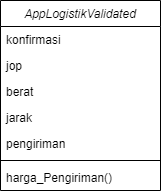

The diagram above was exported from draw.io. Its source (the exported page's mxGraphModel, read from the mxfile embedded in the PNG):
<mxGraphModel dx="1422" dy="786" grid="1" gridSize="10" guides="1" tooltips="1" connect="1" arrows="1" fold="1" page="1" pageScale="1" pageWidth="827" pageHeight="1169" math="0" shadow="0">
  <root>
    <mxCell id="WIyWlLk6GJQsqaUBKTNV-0" />
    <mxCell id="WIyWlLk6GJQsqaUBKTNV-1" parent="WIyWlLk6GJQsqaUBKTNV-0" />
    <mxCell id="zkfFHV4jXpPFQw0GAbJ--0" value="AppLogistikValidated" style="swimlane;fontStyle=2;align=center;verticalAlign=top;childLayout=stackLayout;horizontal=1;startSize=26;horizontalStack=0;resizeParent=1;resizeLast=0;collapsible=1;marginBottom=0;rounded=0;shadow=0;strokeWidth=1;" parent="WIyWlLk6GJQsqaUBKTNV-1" vertex="1">
      <mxGeometry x="220" y="120" width="160" height="190" as="geometry">
        <mxRectangle x="230" y="140" width="160" height="26" as="alternateBounds" />
      </mxGeometry>
    </mxCell>
    <mxCell id="zkfFHV4jXpPFQw0GAbJ--1" value="konfirmasi" style="text;align=left;verticalAlign=top;spacingLeft=4;spacingRight=4;overflow=hidden;rotatable=0;points=[[0,0.5],[1,0.5]];portConstraint=eastwest;" parent="zkfFHV4jXpPFQw0GAbJ--0" vertex="1">
      <mxGeometry y="26" width="160" height="26" as="geometry" />
    </mxCell>
    <mxCell id="zkfFHV4jXpPFQw0GAbJ--2" value="jop" style="text;align=left;verticalAlign=top;spacingLeft=4;spacingRight=4;overflow=hidden;rotatable=0;points=[[0,0.5],[1,0.5]];portConstraint=eastwest;rounded=0;shadow=0;html=0;" parent="zkfFHV4jXpPFQw0GAbJ--0" vertex="1">
      <mxGeometry y="52" width="160" height="26" as="geometry" />
    </mxCell>
    <mxCell id="zkfFHV4jXpPFQw0GAbJ--3" value="berat" style="text;align=left;verticalAlign=top;spacingLeft=4;spacingRight=4;overflow=hidden;rotatable=0;points=[[0,0.5],[1,0.5]];portConstraint=eastwest;rounded=0;shadow=0;html=0;" parent="zkfFHV4jXpPFQw0GAbJ--0" vertex="1">
      <mxGeometry y="78" width="160" height="26" as="geometry" />
    </mxCell>
    <mxCell id="LEbzBtMQjvhdCXFEprHj-2" value="jarak" style="text;align=left;verticalAlign=top;spacingLeft=4;spacingRight=4;overflow=hidden;rotatable=0;points=[[0,0.5],[1,0.5]];portConstraint=eastwest;rounded=0;shadow=0;html=0;" vertex="1" parent="zkfFHV4jXpPFQw0GAbJ--0">
      <mxGeometry y="104" width="160" height="26" as="geometry" />
    </mxCell>
    <mxCell id="LEbzBtMQjvhdCXFEprHj-3" value="pengiriman" style="text;align=left;verticalAlign=top;spacingLeft=4;spacingRight=4;overflow=hidden;rotatable=0;points=[[0,0.5],[1,0.5]];portConstraint=eastwest;rounded=0;shadow=0;html=0;" vertex="1" parent="zkfFHV4jXpPFQw0GAbJ--0">
      <mxGeometry y="130" width="160" height="26" as="geometry" />
    </mxCell>
    <mxCell id="zkfFHV4jXpPFQw0GAbJ--4" value="" style="line;html=1;strokeWidth=1;align=left;verticalAlign=middle;spacingTop=-1;spacingLeft=3;spacingRight=3;rotatable=0;labelPosition=right;points=[];portConstraint=eastwest;" parent="zkfFHV4jXpPFQw0GAbJ--0" vertex="1">
      <mxGeometry y="156" width="160" height="8" as="geometry" />
    </mxCell>
    <mxCell id="zkfFHV4jXpPFQw0GAbJ--5" value="harga_Pengiriman()" style="text;align=left;verticalAlign=top;spacingLeft=4;spacingRight=4;overflow=hidden;rotatable=0;points=[[0,0.5],[1,0.5]];portConstraint=eastwest;" parent="zkfFHV4jXpPFQw0GAbJ--0" vertex="1">
      <mxGeometry y="164" width="160" height="26" as="geometry" />
    </mxCell>
  </root>
</mxGraphModel>